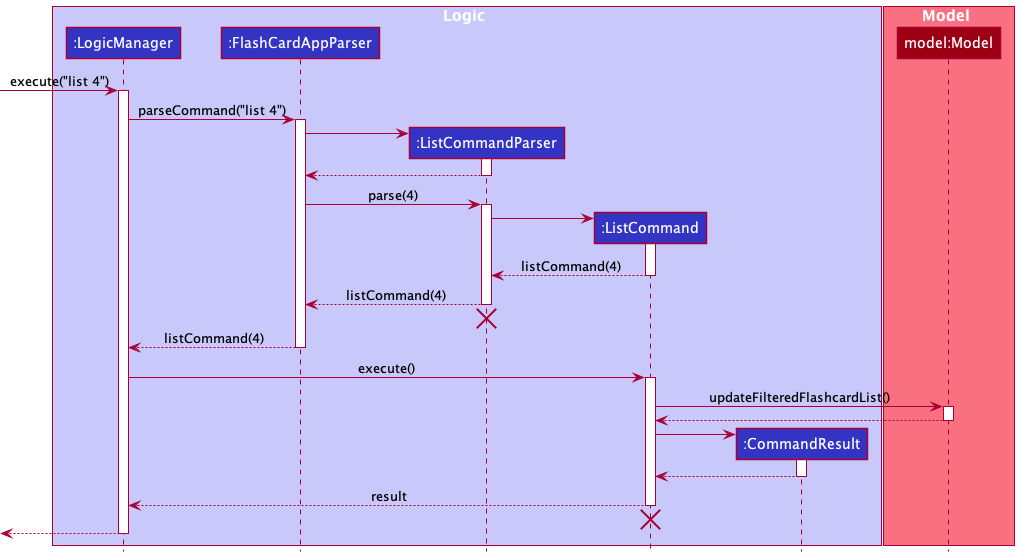

The diagram above was rendered by PlantUML. Its source (embedded in the PNG):
@startuml
!include style.puml

box Logic LOGIC_COLOR_T1
participant ":LogicManager" as LogicManager LOGIC_COLOR
participant ":FlashCardAppParser" as FlashCardAppParser LOGIC_COLOR
participant ":ListCommandParser" as ListCommandParser LOGIC_COLOR
participant ":ListCommand" as ListCommand LOGIC_COLOR
participant ":CommandResult" as CommandResult LOGIC_COLOR
end box

box Model MODEL_COLOR_T1
participant "model:Model" as Model MODEL_COLOR
end box

[-> LogicManager : execute("list 4")
activate LogicManager

LogicManager -> FlashCardAppParser : parseCommand("list 4")
activate FlashCardAppParser

create ListCommandParser
FlashCardAppParser -> ListCommandParser
activate ListCommandParser

ListCommandParser --> FlashCardAppParser
deactivate ListCommandParser

FlashCardAppParser -> ListCommandParser : parse(4)
activate ListCommandParser

create ListCommand
ListCommandParser -> ListCommand
activate ListCommand

ListCommand --> ListCommandParser : listCommand(4)
deactivate ListCommand

ListCommandParser --> FlashCardAppParser : listCommand(4)
deactivate ListCommandParser
ListCommandParser -[hidden]-> FlashCardAppParser
destroy ListCommandParser

FlashCardAppParser --> LogicManager : listCommand(4)
deactivate FlashCardAppParser

LogicManager -> ListCommand : execute()
activate ListCommand

ListCommand -> Model : updateFilteredFlashcardList()
activate Model

Model --> ListCommand
deactivate Model

create CommandResult
ListCommand -> CommandResult
activate CommandResult

CommandResult --> ListCommand
deactivate CommandResult

ListCommand --> LogicManager : result
deactivate ListCommand
ListCommand -[hidden]-> LogicManager
destroy ListCommand

[<--LogicManager
deactivate LogicManager

@enduml